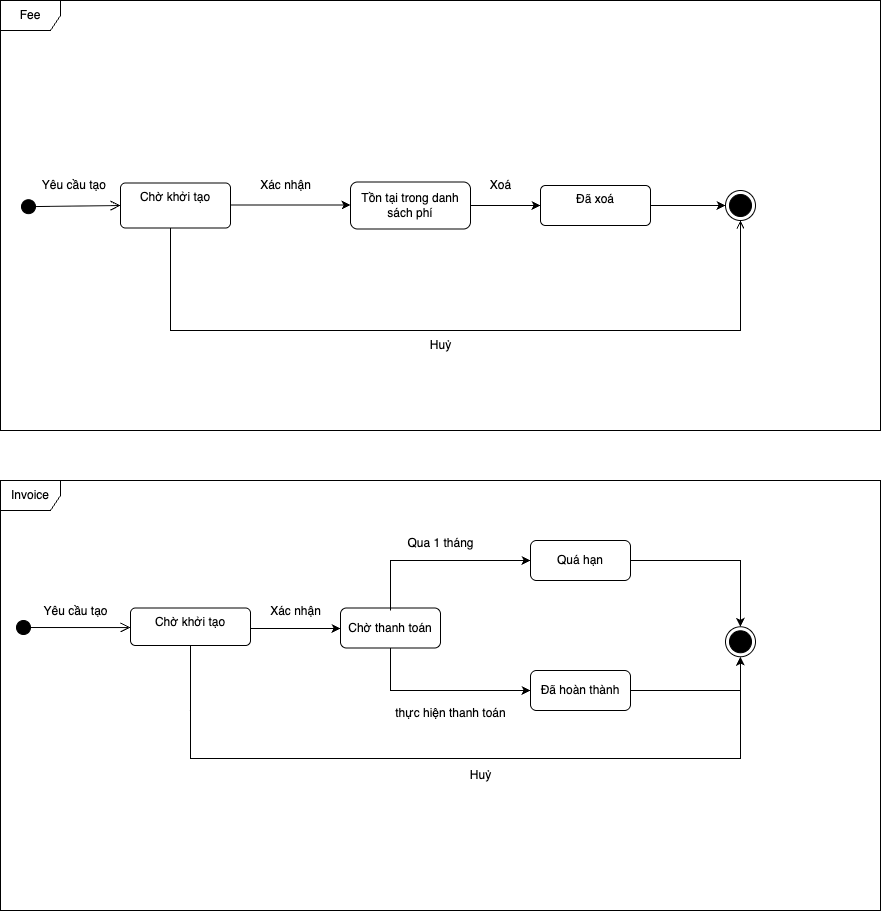

The diagram above was exported from draw.io. Its source (the exported page's mxGraphModel, read from the mxfile embedded in the PNG):
<mxGraphModel dx="945" dy="-321" grid="1" gridSize="10" guides="1" tooltips="1" connect="1" arrows="1" fold="1" page="1" pageScale="1" pageWidth="1100" pageHeight="850" background="none" math="0" shadow="0">
  <root>
    <mxCell id="0" />
    <mxCell id="1" parent="0" />
    <mxCell id="7leyB5U4LweV_7vlHq1x-5" value="" style="html=1;verticalAlign=bottom;startArrow=circle;startFill=1;endArrow=open;startSize=6;endSize=8;curved=0;rounded=0;entryX=0;entryY=0.5;entryDx=0;entryDy=0;" parent="1" target="s1Nkg7WPkEa7_op-Ikig-12" edge="1">
      <mxGeometry width="80" relative="1" as="geometry">
        <mxPoint x="120" y="1116.25" as="sourcePoint" />
        <mxPoint x="240" y="1113.75" as="targetPoint" />
        <Array as="points" />
      </mxGeometry>
    </mxCell>
    <mxCell id="s1Nkg7WPkEa7_op-Ikig-1" value="Fee" style="shape=umlFrame;whiteSpace=wrap;html=1;pointerEvents=0;" parent="1" vertex="1">
      <mxGeometry x="100" y="910" width="880" height="430" as="geometry" />
    </mxCell>
    <mxCell id="s1Nkg7WPkEa7_op-Ikig-12" value="Chờ khởi tạo" style="html=1;align=center;verticalAlign=top;rounded=1;absoluteArcSize=1;arcSize=10;dashed=0;whiteSpace=wrap;" parent="1" vertex="1">
      <mxGeometry x="220" y="1092.5" width="110" height="45" as="geometry" />
    </mxCell>
    <mxCell id="s1Nkg7WPkEa7_op-Ikig-13" value="Yêu cầu tạo&amp;nbsp;" style="text;html=1;align=center;verticalAlign=middle;resizable=0;points=[];autosize=1;strokeColor=none;fillColor=none;" parent="1" vertex="1">
      <mxGeometry x="130" y="1080" width="90" height="30" as="geometry" />
    </mxCell>
    <mxCell id="25xTecvzfvePEuoO6EXm-22" value="" style="edgeStyle=orthogonalEdgeStyle;rounded=0;orthogonalLoop=1;jettySize=auto;html=1;" edge="1" parent="1" source="s1Nkg7WPkEa7_op-Ikig-22" target="s1Nkg7WPkEa7_op-Ikig-47">
      <mxGeometry relative="1" as="geometry" />
    </mxCell>
    <mxCell id="s1Nkg7WPkEa7_op-Ikig-22" value="Đã xoá" style="html=1;align=center;verticalAlign=top;rounded=1;absoluteArcSize=1;arcSize=10;dashed=0;whiteSpace=wrap;" parent="1" vertex="1">
      <mxGeometry x="640" y="1095" width="110" height="40" as="geometry" />
    </mxCell>
    <mxCell id="s1Nkg7WPkEa7_op-Ikig-33" value="Huỷ" style="text;html=1;align=center;verticalAlign=middle;resizable=0;points=[];autosize=1;strokeColor=none;fillColor=none;" parent="1" vertex="1">
      <mxGeometry x="520" y="1240" width="40" height="30" as="geometry" />
    </mxCell>
    <mxCell id="25xTecvzfvePEuoO6EXm-21" value="" style="edgeStyle=orthogonalEdgeStyle;rounded=0;orthogonalLoop=1;jettySize=auto;html=1;" edge="1" parent="1" source="s1Nkg7WPkEa7_op-Ikig-37" target="s1Nkg7WPkEa7_op-Ikig-22">
      <mxGeometry relative="1" as="geometry" />
    </mxCell>
    <mxCell id="s1Nkg7WPkEa7_op-Ikig-37" value="Tồn tại trong danh sách phí" style="rounded=1;whiteSpace=wrap;html=1;" parent="1" vertex="1">
      <mxGeometry x="450" y="1091.5" width="120" height="47" as="geometry" />
    </mxCell>
    <mxCell id="s1Nkg7WPkEa7_op-Ikig-38" value="Xác nhận" style="text;html=1;align=center;verticalAlign=middle;resizable=0;points=[];autosize=1;strokeColor=none;fillColor=none;" parent="1" vertex="1">
      <mxGeometry x="350" y="1080" width="70" height="30" as="geometry" />
    </mxCell>
    <mxCell id="s1Nkg7WPkEa7_op-Ikig-43" value="" style="endArrow=classic;html=1;rounded=0;" parent="1" edge="1">
      <mxGeometry width="50" height="50" relative="1" as="geometry">
        <mxPoint x="330" y="1114.5" as="sourcePoint" />
        <mxPoint x="450" y="1114.5" as="targetPoint" />
      </mxGeometry>
    </mxCell>
    <mxCell id="s1Nkg7WPkEa7_op-Ikig-47" value="" style="ellipse;html=1;shape=endState;fillColor=strokeColor;" parent="1" vertex="1">
      <mxGeometry x="825" y="1100" width="30" height="30" as="geometry" />
    </mxCell>
    <mxCell id="s1Nkg7WPkEa7_op-Ikig-49" value="Invoice" style="shape=umlFrame;whiteSpace=wrap;html=1;pointerEvents=0;" parent="1" vertex="1">
      <mxGeometry x="100" y="1390" width="880" height="430" as="geometry" />
    </mxCell>
    <mxCell id="s1Nkg7WPkEa7_op-Ikig-74" value="" style="edgeStyle=orthogonalEdgeStyle;rounded=0;orthogonalLoop=1;jettySize=auto;html=1;" parent="1" target="s1Nkg7WPkEa7_op-Ikig-96" edge="1">
      <mxGeometry relative="1" as="geometry">
        <Array as="points">
          <mxPoint x="290" y="1668" />
          <mxPoint x="840" y="1668" />
        </Array>
        <mxPoint x="290" y="1570" as="sourcePoint" />
        <mxPoint x="325" y="1667.5" as="targetPoint" />
      </mxGeometry>
    </mxCell>
    <mxCell id="25xTecvzfvePEuoO6EXm-30" value="" style="edgeStyle=orthogonalEdgeStyle;rounded=0;orthogonalLoop=1;jettySize=auto;html=1;" edge="1" parent="1" source="s1Nkg7WPkEa7_op-Ikig-75" target="25xTecvzfvePEuoO6EXm-29">
      <mxGeometry relative="1" as="geometry">
        <Array as="points">
          <mxPoint x="370" y="1538" />
          <mxPoint x="370" y="1538" />
        </Array>
      </mxGeometry>
    </mxCell>
    <mxCell id="s1Nkg7WPkEa7_op-Ikig-75" value="Chờ khởi tạo" style="html=1;align=center;verticalAlign=top;rounded=1;absoluteArcSize=1;arcSize=10;dashed=0;whiteSpace=wrap;" parent="1" vertex="1">
      <mxGeometry x="230" y="1517.5" width="120" height="37.5" as="geometry" />
    </mxCell>
    <mxCell id="s1Nkg7WPkEa7_op-Ikig-76" value="Yêu cầu tạo" style="text;html=1;align=center;verticalAlign=middle;resizable=0;points=[];autosize=1;strokeColor=none;fillColor=none;" parent="1" vertex="1">
      <mxGeometry x="130" y="1506.25" width="90" height="30" as="geometry" />
    </mxCell>
    <mxCell id="s1Nkg7WPkEa7_op-Ikig-96" value="" style="ellipse;html=1;shape=endState;fillColor=strokeColor;" parent="1" vertex="1">
      <mxGeometry x="825" y="1536.25" width="30" height="30" as="geometry" />
    </mxCell>
    <mxCell id="s1Nkg7WPkEa7_op-Ikig-97" value="" style="html=1;verticalAlign=bottom;startArrow=circle;startFill=1;endArrow=open;startSize=6;endSize=8;curved=0;rounded=0;" parent="1" edge="1">
      <mxGeometry width="80" relative="1" as="geometry">
        <mxPoint x="115" y="1537" as="sourcePoint" />
        <mxPoint x="230" y="1537.06" as="targetPoint" />
        <Array as="points" />
      </mxGeometry>
    </mxCell>
    <mxCell id="25xTecvzfvePEuoO6EXm-14" value="" style="endArrow=open;html=1;rounded=0;exitX=1;exitY=0.5;exitDx=0;exitDy=0;endFill=0;entryX=0.5;entryY=1;entryDx=0;entryDy=0;" edge="1" parent="1" target="s1Nkg7WPkEa7_op-Ikig-47">
      <mxGeometry width="50" height="50" relative="1" as="geometry">
        <mxPoint x="270" y="1187" as="sourcePoint" />
        <mxPoint x="780" y="1131" as="targetPoint" />
        <Array as="points">
          <mxPoint x="270" y="1240" />
          <mxPoint x="840" y="1240" />
        </Array>
      </mxGeometry>
    </mxCell>
    <mxCell id="25xTecvzfvePEuoO6EXm-15" value="" style="endArrow=none;html=1;rounded=0;" edge="1" parent="1">
      <mxGeometry width="50" height="50" relative="1" as="geometry">
        <mxPoint x="270" y="1188" as="sourcePoint" />
        <mxPoint x="270" y="1137.5" as="targetPoint" />
        <Array as="points">
          <mxPoint x="270" y="1148" />
        </Array>
      </mxGeometry>
    </mxCell>
    <mxCell id="25xTecvzfvePEuoO6EXm-19" value="Xoá" style="text;html=1;align=center;verticalAlign=middle;resizable=0;points=[];autosize=1;strokeColor=none;fillColor=none;" vertex="1" parent="1">
      <mxGeometry x="580" y="1080" width="40" height="30" as="geometry" />
    </mxCell>
    <mxCell id="25xTecvzfvePEuoO6EXm-25" value="Xác nhận" style="text;html=1;align=center;verticalAlign=middle;resizable=0;points=[];autosize=1;strokeColor=none;fillColor=none;" vertex="1" parent="1">
      <mxGeometry x="360" y="1506.25" width="70" height="30" as="geometry" />
    </mxCell>
    <mxCell id="25xTecvzfvePEuoO6EXm-26" value="Quá hạn" style="rounded=1;whiteSpace=wrap;html=1;" vertex="1" parent="1">
      <mxGeometry x="630" y="1450" width="100" height="40" as="geometry" />
    </mxCell>
    <mxCell id="25xTecvzfvePEuoO6EXm-28" value="Đã hoàn thành" style="rounded=1;whiteSpace=wrap;html=1;" vertex="1" parent="1">
      <mxGeometry x="630" y="1580" width="100" height="40" as="geometry" />
    </mxCell>
    <mxCell id="25xTecvzfvePEuoO6EXm-29" value="Chờ thanh toán" style="rounded=1;whiteSpace=wrap;html=1;" vertex="1" parent="1">
      <mxGeometry x="440" y="1517.5" width="100" height="40" as="geometry" />
    </mxCell>
    <mxCell id="25xTecvzfvePEuoO6EXm-31" value="Huỷ" style="text;html=1;align=center;verticalAlign=middle;resizable=0;points=[];autosize=1;strokeColor=none;fillColor=none;" vertex="1" parent="1">
      <mxGeometry x="560" y="1670" width="40" height="30" as="geometry" />
    </mxCell>
    <mxCell id="25xTecvzfvePEuoO6EXm-34" value="" style="endArrow=classic;html=1;rounded=0;entryX=0;entryY=0.5;entryDx=0;entryDy=0;" edge="1" parent="1" target="25xTecvzfvePEuoO6EXm-26">
      <mxGeometry width="50" height="50" relative="1" as="geometry">
        <mxPoint x="490" y="1520" as="sourcePoint" />
        <mxPoint x="540" y="1482.5" as="targetPoint" />
        <Array as="points">
          <mxPoint x="490" y="1470" />
        </Array>
      </mxGeometry>
    </mxCell>
    <mxCell id="25xTecvzfvePEuoO6EXm-35" value="Qua 1 tháng" style="text;html=1;align=center;verticalAlign=middle;resizable=0;points=[];autosize=1;strokeColor=none;fillColor=none;" vertex="1" parent="1">
      <mxGeometry x="495" y="1438" width="90" height="30" as="geometry" />
    </mxCell>
    <mxCell id="25xTecvzfvePEuoO6EXm-36" value="" style="endArrow=classic;html=1;rounded=0;entryX=0.5;entryY=0;entryDx=0;entryDy=0;" edge="1" parent="1" target="s1Nkg7WPkEa7_op-Ikig-96">
      <mxGeometry width="50" height="50" relative="1" as="geometry">
        <mxPoint x="730" y="1470" as="sourcePoint" />
        <mxPoint x="780" y="1420" as="targetPoint" />
        <Array as="points">
          <mxPoint x="840" y="1470" />
        </Array>
      </mxGeometry>
    </mxCell>
    <mxCell id="25xTecvzfvePEuoO6EXm-37" value="" style="endArrow=classic;html=1;rounded=0;entryX=0;entryY=0.5;entryDx=0;entryDy=0;exitX=0.5;exitY=1;exitDx=0;exitDy=0;" edge="1" parent="1" source="25xTecvzfvePEuoO6EXm-29" target="25xTecvzfvePEuoO6EXm-28">
      <mxGeometry width="50" height="50" relative="1" as="geometry">
        <mxPoint x="500" y="1600" as="sourcePoint" />
        <mxPoint x="550" y="1550" as="targetPoint" />
        <Array as="points">
          <mxPoint x="490" y="1600" />
        </Array>
      </mxGeometry>
    </mxCell>
    <mxCell id="25xTecvzfvePEuoO6EXm-38" value="" style="endArrow=none;html=1;rounded=0;exitX=1;exitY=0.5;exitDx=0;exitDy=0;" edge="1" parent="1" source="25xTecvzfvePEuoO6EXm-28">
      <mxGeometry width="50" height="50" relative="1" as="geometry">
        <mxPoint x="750" y="1598" as="sourcePoint" />
        <mxPoint x="840" y="1600" as="targetPoint" />
      </mxGeometry>
    </mxCell>
    <mxCell id="25xTecvzfvePEuoO6EXm-39" value="thực hiện thanh toán" style="text;html=1;align=center;verticalAlign=middle;resizable=0;points=[];autosize=1;strokeColor=none;fillColor=none;" vertex="1" parent="1">
      <mxGeometry x="485" y="1608" width="130" height="30" as="geometry" />
    </mxCell>
    <mxCell id="25xTecvzfvePEuoO6EXm-40" value="" style="endArrow=none;html=1;rounded=0;" edge="1" parent="1">
      <mxGeometry width="50" height="50" relative="1" as="geometry">
        <mxPoint x="290" y="1620" as="sourcePoint" />
        <mxPoint x="290" y="1555" as="targetPoint" />
      </mxGeometry>
    </mxCell>
  </root>
</mxGraphModel>